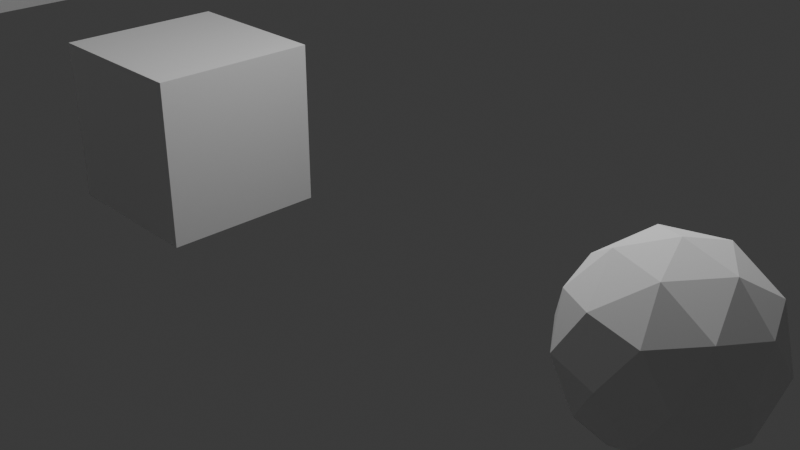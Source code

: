 # Source: 06_BlenderUI.blend  (saved by Blender 4.4.32; exported with 4.5.12 LTS)
import bpy
from mathutils import Matrix  # noqa: F401  (used for matrix-valued properties, if any)

bpy.ops.wm.read_factory_settings(use_empty=True)
scene = bpy.context.scene
scene.name = 'Scene'

# ---- collections
col_collection = bpy.data.collections.new('Collection'); scene.collection.children.link(col_collection)

# ---- materials (node trees are filled in below, after node groups)
mat_material = bpy.data.materials.new('Material')
mat_material.alpha_threshold = 0.0
mat_material.roughness = 0.5
mat_material.line_color = (0.0, 0.0, 0.0, 1.0)

# ---- material node trees
mat_material.use_nodes = True; mat_material.node_tree.nodes.clear()
_N = mat_material.node_tree.nodes; _L = mat_material.node_tree.links
n0 = _N.new('ShaderNodeOutputMaterial'); n0.name = 'Material Output'; n0.location = (300, 300)
n1 = _N.new('ShaderNodeBsdfPrincipled'); n1.name = 'Principled BSDF'; n1.location = (10, 300)
n1.inputs[3].default_value = 1.45
_L.new(n1.outputs[0], n0.inputs[0])
n0.is_active_output = True

# ---- world
world_world = bpy.data.worlds.new('World'); scene.world = world_world
world_world.use_nodes = True; world_world.node_tree.nodes.clear()
_N = world_world.node_tree.nodes; _L = world_world.node_tree.links
n0 = _N.new('ShaderNodeOutputWorld'); n0.name = 'World Output'; n0.location = (300, 300)
n1 = _N.new('ShaderNodeBackground'); n1.name = 'Background'; n1.location = (10, 300)
n1.inputs[0].default_value = (0.05088, 0.05088, 0.05088, 1.0)
_L.new(n1.outputs[0], n0.inputs[0])
n0.is_active_output = True
world_world.color = (0.05088, 0.05088, 0.05088)
world_world.sun_shadow_jitter_overblur = 0.0

# ---- cameras
cam_camera = bpy.data.cameras.new('Camera')
cam_camera.clip_end = 100.0
cam_camera.ortho_scale = 7.314

# ---- lights
light_light = bpy.data.lights.new('Light', 'POINT')
light_light.energy = 1000.0
light_light.shadow_soft_size = 0.1

# ---- meshes
me_cube = bpy.data.meshes.new('Cube')
me_cube.from_pydata([(1.0, 1.0, 1.0), (1.0, 1.0, -1.0), (1.0, -1.0, 1.0), (1.0, -1.0, -1.0), (-1.0, 1.0, 1.0), (-1.0, 1.0, -1.0), (-1.0, -1.0, 1.0), (-1.0, -1.0, -1.0)], [], [(0, 4, 6, 2), (3, 2, 6, 7), (7, 6, 4, 5), (5, 1, 3, 7), (1, 0, 2, 3), (5, 4, 0, 1)])
_uv = me_cube.uv_layers.new(name='UVMap')
_uv.uv.foreach_set('vector', [0.625, 0.5, 0.875, 0.5, 0.875, 0.75, 0.625, 0.75, 0.375, 0.75, 0.625, 0.75, 0.625, 1.0, 0.375, 1.0, 0.375, 0.0, 0.625, 0.0, 0.625, 0.25, 0.375, 0.25, 0.125, 0.5, 0.375, 0.5, 0.375, 0.75, 0.125, 0.75, 0.375, 0.5, 0.625, 0.5, 0.625, 0.75, 0.375, 0.75, 0.375, 0.25, 0.625, 0.25, 0.625, 0.5, 0.375, 0.5])
me_cube.materials.append(mat_material)
me_cube.use_mirror_vertex_groups = False
me_cube.update()
me_icosphere = bpy.data.meshes.new('Icosphere')
me_icosphere.from_pydata([(0.0, 0.0, -1.0), (0.7236, -0.5257, -0.4472), (-0.2764, -0.8506, -0.4472), (-0.8944, 0.0, -0.4472), (-0.2764, 0.8506, -0.4472), (0.7236, 0.5257, -0.4472), (0.2764, -0.8506, 0.4472), (-0.7236, -0.5257, 0.4472), (-0.7236, 0.5257, 0.4472), (0.2764, 0.8506, 0.4472), (0.8944, 0.0, 0.4472), (0.0, 0.0, 1.0), (-0.1625, -0.5, -0.8507), (0.4253, -0.309, -0.8507), (0.2629, -0.809, -0.5257), (0.8506, 0.0, -0.5257), (0.4253, 0.309, -0.8507), (-0.5257, 0.0, -0.8507), (-0.6882, -0.5, -0.5257), (-0.1625, 0.5, -0.8507), (-0.6882, 0.5, -0.5257), (0.2629, 0.809, -0.5257), (0.9511, -0.309, 0.0), (0.9511, 0.309, 0.0), (0.0, -1.0, 0.0), (0.5878, -0.809, 0.0), (-0.9511, -0.309, 0.0), (-0.5878, -0.809, 0.0), (-0.5878, 0.809, 0.0), (-0.9511, 0.309, 0.0), (0.5878, 0.809, 0.0), (0.0, 1.0, 0.0), (0.6882, -0.5, 0.5257), (-0.2629, -0.809, 0.5257), (-0.8506, 0.0, 0.5257), (-0.2629, 0.809, 0.5257), (0.6882, 0.5, 0.5257), (0.1625, -0.5, 0.8507), (0.5257, 0.0, 0.8507), (-0.4253, -0.309, 0.8507), (-0.4253, 0.309, 0.8507), (0.1625, 0.5, 0.8507)], [], [(0, 13, 12), (1, 13, 15), (0, 12, 17), (0, 17, 19), (0, 19, 16), (1, 15, 22), (2, 14, 24), (3, 18, 26), (4, 20, 28), (5, 21, 30), (1, 22, 25), (2, 24, 27), (3, 26, 29), (4, 28, 31), (5, 30, 23), (6, 32, 37), (7, 33, 39), (8, 34, 40), (9, 35, 41), (10, 36, 38), (38, 41, 11), (38, 36, 41), (36, 9, 41), (41, 40, 11), (41, 35, 40), (35, 8, 40), (40, 39, 11), (40, 34, 39), (34, 7, 39), (39, 37, 11), (39, 33, 37), (33, 6, 37), (37, 38, 11), (37, 32, 38), (32, 10, 38), (23, 36, 10), (23, 30, 36), (30, 9, 36), (31, 35, 9), (31, 28, 35), (28, 8, 35), (29, 34, 8), (29, 26, 34), (26, 7, 34), (27, 33, 7), (27, 24, 33), (24, 6, 33), (25, 32, 6), (25, 22, 32), (22, 10, 32), (30, 31, 9), (30, 21, 31), (21, 4, 31), (28, 29, 8), (28, 20, 29), (20, 3, 29), (26, 27, 7), (26, 18, 27), (18, 2, 27), (24, 25, 6), (24, 14, 25), (14, 1, 25), (22, 23, 10), (22, 15, 23), (15, 5, 23), (16, 21, 5), (16, 19, 21), (19, 4, 21), (19, 20, 4), (19, 17, 20), (17, 3, 20), (17, 18, 3), (17, 12, 18), (12, 2, 18), (15, 16, 5), (15, 13, 16), (13, 0, 16), (12, 14, 2), (12, 13, 14), (13, 1, 14)])
_uv = me_icosphere.uv_layers.new(name='UVMap')
_uv.uv.foreach_set('vector', [0.1818, 0.0, 0.2273, 0.07873, 0.1364, 0.07873, 0.2727, 0.1575, 0.3182, 0.07873, 0.3636, 0.1575, 0.9091, 0.0, 0.9545, 0.07873, 0.8636, 0.07873, 0.7273, 0.0, 0.7727, 0.07873, 0.6818, 0.07873, 0.5455, 0.0, 0.5909, 0.07873, 0.5, 0.07873, 0.2727, 0.1575, 0.3636, 0.1575, 0.3182, 0.2362, 0.09091, 0.1575, 0.1818, 0.1575, 0.1364, 0.2362, 0.8182, 0.1575, 0.9091, 0.1575, 0.8636, 0.2362, 0.6364, 0.1575, 0.7273, 0.1575, 0.6818, 0.2362, 0.4545, 0.1575, 0.5455, 0.1575, 0.5, 0.2362, 0.2727, 0.1575, 0.3182, 0.2362, 0.2273, 0.2362, 0.09091, 0.1575, 0.1364, 0.2362, 0.04546, 0.2362, 0.8182, 0.1575, 0.8636, 0.2362, 0.7727, 0.2362, 0.6364, 0.1575, 0.6818, 0.2362, 0.5909, 0.2362, 0.4545, 0.1575, 0.5, 0.2362, 0.4091, 0.2362, 0.1818, 0.3149, 0.2727, 0.3149, 0.2273, 0.3937, 0.0, 0.3149, 0.09091, 0.3149, 0.04546, 0.3937, 0.7273, 0.3149, 0.8182, 0.3149, 0.7727, 0.3937, 0.5455, 0.3149, 0.6364, 0.3149, 0.5909, 0.3937, 0.3636, 0.3149, 0.4545, 0.3149, 0.4091, 0.3937, 0.4091, 0.3937, 0.5, 0.3937, 0.4545, 0.4724, 0.4091, 0.3937, 0.4545, 0.3149, 0.5, 0.3937, 0.4545, 0.3149, 0.5455, 0.3149, 0.5, 0.3937, 0.5909, 0.3937, 0.6818, 0.3937, 0.6364, 0.4724, 0.5909, 0.3937, 0.6364, 0.3149, 0.6818, 0.3937, 0.6364, 0.3149, 0.7273, 0.3149, 0.6818, 0.3937, 0.7727, 0.3937, 0.8636, 0.3937, 0.8182, 0.4724, 0.7727, 0.3937, 0.8182, 0.3149, 0.8636, 0.3937, 0.8182, 0.3149, 0.9091, 0.3149, 0.8636, 0.3937, 0.04546, 0.3937, 0.1364, 0.3937, 0.09091, 0.4724, 0.04546, 0.3937, 0.09091, 0.3149, 0.1364, 0.3937, 0.09091, 0.3149, 0.1818, 0.3149, 0.1364, 0.3937, 0.2273, 0.3937, 0.3182, 0.3937, 0.2727, 0.4724, 0.2273, 0.3937, 0.2727, 0.3149, 0.3182, 0.3937, 0.2727, 0.3149, 0.3636, 0.3149, 0.3182, 0.3937, 0.4091, 0.2362, 0.4545, 0.3149, 0.3636, 0.3149, 0.4091, 0.2362, 0.5, 0.2362, 0.4545, 0.3149, 0.5, 0.2362, 0.5455, 0.3149, 0.4545, 0.3149, 0.5909, 0.2362, 0.6364, 0.3149, 0.5455, 0.3149, 0.5909, 0.2362, 0.6818, 0.2362, 0.6364, 0.3149, 0.6818, 0.2362, 0.7273, 0.3149, 0.6364, 0.3149, 0.7727, 0.2362, 0.8182, 0.3149, 0.7273, 0.3149, 0.7727, 0.2362, 0.8636, 0.2362, 0.8182, 0.3149, 0.8636, 0.2362, 0.9091, 0.3149, 0.8182, 0.3149, 0.04546, 0.2362, 0.09091, 0.3149, 0.0, 0.3149, 0.04546, 0.2362, 0.1364, 0.2362, 0.09091, 0.3149, 0.1364, 0.2362, 0.1818, 0.3149, 0.09091, 0.3149, 0.2273, 0.2362, 0.2727, 0.3149, 0.1818, 0.3149, 0.2273, 0.2362, 0.3182, 0.2362, 0.2727, 0.3149, 0.3182, 0.2362, 0.3636, 0.3149, 0.2727, 0.3149, 0.5, 0.2362, 0.5909, 0.2362, 0.5455, 0.3149, 0.5, 0.2362, 0.5455, 0.1575, 0.5909, 0.2362, 0.5455, 0.1575, 0.6364, 0.1575, 0.5909, 0.2362, 0.6818, 0.2362, 0.7727, 0.2362, 0.7273, 0.3149, 0.6818, 0.2362, 0.7273, 0.1575, 0.7727, 0.2362, 0.7273, 0.1575, 0.8182, 0.1575, 0.7727, 0.2362, 0.8636, 0.2362, 0.9545, 0.2362, 0.9091, 0.3149, 0.8636, 0.2362, 0.9091, 0.1575, 0.9545, 0.2362, 0.9091, 0.1575, 1.0, 0.1575, 0.9545, 0.2362, 0.1364, 0.2362, 0.2273, 0.2362, 0.1818, 0.3149, 0.1364, 0.2362, 0.1818, 0.1575, 0.2273, 0.2362, 0.1818, 0.1575, 0.2727, 0.1575, 0.2273, 0.2362, 0.3182, 0.2362, 0.4091, 0.2362, 0.3636, 0.3149, 0.3182, 0.2362, 0.3636, 0.1575, 0.4091, 0.2362, 0.3636, 0.1575, 0.4545, 0.1575, 0.4091, 0.2362, 0.5, 0.07873, 0.5455, 0.1575, 0.4545, 0.1575, 0.5, 0.07873, 0.5909, 0.07873, 0.5455, 0.1575, 0.5909, 0.07873, 0.6364, 0.1575, 0.5455, 0.1575, 0.6818, 0.07873, 0.7273, 0.1575, 0.6364, 0.1575, 0.6818, 0.07873, 0.7727, 0.07873, 0.7273, 0.1575, 0.7727, 0.07873, 0.8182, 0.1575, 0.7273, 0.1575, 0.8636, 0.07873, 0.9091, 0.1575, 0.8182, 0.1575, 0.8636, 0.07873, 0.9545, 0.07873, 0.9091, 0.1575, 0.9545, 0.07873, 1.0, 0.1575, 0.9091, 0.1575, 0.3636, 0.1575, 0.4091, 0.07873, 0.4545, 0.1575, 0.3636, 0.1575, 0.3182, 0.07873, 0.4091, 0.07873, 0.3182, 0.07873, 0.3636, 0.0, 0.4091, 0.07873, 0.1364, 0.07873, 0.1818, 0.1575, 0.09091, 0.1575, 0.1364, 0.07873, 0.2273, 0.07873, 0.1818, 0.1575, 0.2273, 0.07873, 0.2727, 0.1575, 0.1818, 0.1575])
me_icosphere.update()
me_cube_001 = bpy.data.meshes.new('Cube.001')
me_cube_001.from_pydata([(-1.265, -11.38, -1.846), (-1.265, -11.38, 1.846), (-1.265, 11.38, -1.846), (-1.265, 11.38, 1.846), (1.265, -11.38, -1.846), (1.265, -11.38, 1.846), (1.265, 11.38, -1.846), (1.265, 11.38, 1.846)], [], [(0, 1, 3, 2), (2, 3, 7, 6), (6, 7, 5, 4), (4, 5, 1, 0), (2, 6, 4, 0), (7, 3, 1, 5)])
_uv = me_cube_001.uv_layers.new(name='UVMap')
_uv.uv.foreach_set('vector', [0.375, 0.0, 0.625, 0.0, 0.625, 0.25, 0.375, 0.25, 0.375, 0.25, 0.625, 0.25, 0.625, 0.5, 0.375, 0.5, 0.375, 0.5, 0.625, 0.5, 0.625, 0.75, 0.375, 0.75, 0.375, 0.75, 0.625, 0.75, 0.625, 1.0, 0.375, 1.0, 0.125, 0.5, 0.375, 0.5, 0.375, 0.75, 0.125, 0.75, 0.625, 0.5, 0.875, 0.5, 0.875, 0.75, 0.625, 0.75])
me_cube_001.update()
me_cube_002 = bpy.data.meshes.new('Cube.002')
me_cube_002.from_pydata([(-0.3926, -0.6392, -3.589), (-0.3926, -0.6392, 3.589), (-0.3926, 0.6392, -3.589), (-0.3926, 0.6392, 3.589), (0.3926, -0.6392, -3.589), (0.3926, -0.6392, 3.589), (0.3926, 0.6392, -3.589), (0.3926, 0.6392, 3.589)], [], [(0, 1, 3, 2), (2, 3, 7, 6), (6, 7, 5, 4), (4, 5, 1, 0), (2, 6, 4, 0), (7, 3, 1, 5)])
_uv = me_cube_002.uv_layers.new(name='UVMap')
_uv.uv.foreach_set('vector', [0.375, 0.0, 0.625, 0.0, 0.625, 0.25, 0.375, 0.25, 0.375, 0.25, 0.625, 0.25, 0.625, 0.5, 0.375, 0.5, 0.375, 0.5, 0.625, 0.5, 0.625, 0.75, 0.375, 0.75, 0.375, 0.75, 0.625, 0.75, 0.625, 1.0, 0.375, 1.0, 0.125, 0.5, 0.375, 0.5, 0.375, 0.75, 0.125, 0.75, 0.625, 0.5, 0.875, 0.5, 0.875, 0.75, 0.625, 0.75])
me_cube_002.update()
me_cylinder = bpy.data.meshes.new('Cylinder')
me_cylinder.from_pydata([(0.0, 1.778, -2.03), (0.0, 1.778, 2.03), (0.1595, 1.744, -2.03), (0.1595, 1.744, 2.03), (0.3129, 1.642, -2.03), (0.3129, 1.642, 2.03), (0.4542, 1.478, -2.03), (0.4542, 1.478, 2.03), (0.5781, 1.257, -2.03), (0.5781, 1.257, 2.03), (0.6797, 0.9876, -2.03), (0.6797, 0.9876, 2.03), (0.7553, 0.6803, -2.03), (0.7553, 0.6803, 2.03), (0.8018, 0.3468, -2.03), (0.8018, 0.3468, 2.03), (0.8175, 0.0, -2.03), (0.8175, 0.0, 2.03), (0.8018, -0.3468, -2.03), (0.8018, -0.3468, 2.03), (0.7553, -0.6803, -2.03), (0.7553, -0.6803, 2.03), (0.6797, -0.9876, -2.03), (0.6797, -0.9876, 2.03), (0.5781, -1.257, -2.03), (0.5781, -1.257, 2.03), (0.4542, -1.478, -2.03), (0.4542, -1.478, 2.03), (0.3129, -1.642, -2.03), (0.3129, -1.642, 2.03), (0.1595, -1.744, -2.03), (0.1595, -1.744, 2.03), (0.0, -1.778, -2.03), (0.0, -1.778, 2.03), (-0.1595, -1.744, -2.03), (-0.1595, -1.744, 2.03), (-0.3129, -1.642, -2.03), (-0.3129, -1.642, 2.03), (-0.4542, -1.478, -2.03), (-0.4542, -1.478, 2.03), (-0.5781, -1.257, -2.03), (-0.5781, -1.257, 2.03), (-0.6797, -0.9876, -2.03), (-0.6797, -0.9876, 2.03), (-0.7553, -0.6803, -2.03), (-0.7553, -0.6803, 2.03), (-0.8018, -0.3468, -2.03), (-0.8018, -0.3468, 2.03), (-0.8175, 0.0, -2.03), (-0.8175, 0.0, 2.03), (-0.8018, 0.3468, -2.03), (-0.8018, 0.3468, 2.03), (-0.7553, 0.6803, -2.03), (-0.7553, 0.6803, 2.03), (-0.6797, 0.9876, -2.03), (-0.6797, 0.9876, 2.03), (-0.5781, 1.257, -2.03), (-0.5781, 1.257, 2.03), (-0.4542, 1.478, -2.03), (-0.4542, 1.478, 2.03), (-0.3129, 1.642, -2.03), (-0.3129, 1.642, 2.03), (-0.1595, 1.744, -2.03), (-0.1595, 1.744, 2.03)], [], [(0, 1, 3, 2), (2, 3, 5, 4), (4, 5, 7, 6), (6, 7, 9, 8), (8, 9, 11, 10), (10, 11, 13, 12), (12, 13, 15, 14), (14, 15, 17, 16), (16, 17, 19, 18), (18, 19, 21, 20), (20, 21, 23, 22), (22, 23, 25, 24), (24, 25, 27, 26), (26, 27, 29, 28), (28, 29, 31, 30), (30, 31, 33, 32), (32, 33, 35, 34), (34, 35, 37, 36), (36, 37, 39, 38), (38, 39, 41, 40), (40, 41, 43, 42), (42, 43, 45, 44), (44, 45, 47, 46), (46, 47, 49, 48), (48, 49, 51, 50), (50, 51, 53, 52), (52, 53, 55, 54), (54, 55, 57, 56), (56, 57, 59, 58), (58, 59, 61, 60), (3, 1, 63, 61, 59, 57, 55, 53, 51, 49, 47, 45, 43, 41, 39, 37, 35, 33, 31, 29, 27, 25, 23, 21, 19, 17, 15, 13, 11, 9, 7, 5), (60, 61, 63, 62), (62, 63, 1, 0), (0, 2, 4, 6, 8, 10, 12, 14, 16, 18, 20, 22, 24, 26, 28, 30, 32, 34, 36, 38, 40, 42, 44, 46, 48, 50, 52, 54, 56, 58, 60, 62)])
_uv = me_cylinder.uv_layers.new(name='UVMap')
_uv.uv.foreach_set('vector', [1.0, 0.5, 1.0, 1.0, 0.9688, 1.0, 0.9688, 0.5, 0.9688, 0.5, 0.9688, 1.0, 0.9375, 1.0, 0.9375, 0.5, 0.9375, 0.5, 0.9375, 1.0, 0.9062, 1.0, 0.9062, 0.5, 0.9062, 0.5, 0.9062, 1.0, 0.875, 1.0, 0.875, 0.5, 0.875, 0.5, 0.875, 1.0, 0.8438, 1.0, 0.8438, 0.5, 0.8438, 0.5, 0.8438, 1.0, 0.8125, 1.0, 0.8125, 0.5, 0.8125, 0.5, 0.8125, 1.0, 0.7812, 1.0, 0.7812, 0.5, 0.7812, 0.5, 0.7812, 1.0, 0.75, 1.0, 0.75, 0.5, 0.75, 0.5, 0.75, 1.0, 0.7188, 1.0, 0.7188, 0.5, 0.7188, 0.5, 0.7188, 1.0, 0.6875, 1.0, 0.6875, 0.5, 0.6875, 0.5, 0.6875, 1.0, 0.6562, 1.0, 0.6562, 0.5, 0.6562, 0.5, 0.6562, 1.0, 0.625, 1.0, 0.625, 0.5, 0.625, 0.5, 0.625, 1.0, 0.5938, 1.0, 0.5938, 0.5, 0.5938, 0.5, 0.5938, 1.0, 0.5625, 1.0, 0.5625, 0.5, 0.5625, 0.5, 0.5625, 1.0, 0.5312, 1.0, 0.5312, 0.5, 0.5312, 0.5, 0.5312, 1.0, 0.5, 1.0, 0.5, 0.5, 0.5, 0.5, 0.5, 1.0, 0.4688, 1.0, 0.4688, 0.5, 0.4688, 0.5, 0.4688, 1.0, 0.4375, 1.0, 0.4375, 0.5, 0.4375, 0.5, 0.4375, 1.0, 0.4062, 1.0, 0.4062, 0.5, 0.4062, 0.5, 0.4062, 1.0, 0.375, 1.0, 0.375, 0.5, 0.375, 0.5, 0.375, 1.0, 0.3438, 1.0, 0.3438, 0.5, 0.3438, 0.5, 0.3438, 1.0, 0.3125, 1.0, 0.3125, 0.5, 0.3125, 0.5, 0.3125, 1.0, 0.2812, 1.0, 0.2812, 0.5, 0.2812, 0.5, 0.2812, 1.0, 0.25, 1.0, 0.25, 0.5, 0.25, 0.5, 0.25, 1.0, 0.2188, 1.0, 0.2188, 0.5, 0.2188, 0.5, 0.2188, 1.0, 0.1875, 1.0, 0.1875, 0.5, 0.1875, 0.5, 0.1875, 1.0, 0.1562, 1.0, 0.1562, 0.5, 0.1562, 0.5, 0.1562, 1.0, 0.125, 1.0, 0.125, 0.5, 0.125, 0.5, 0.125, 1.0, 0.09375, 1.0, 0.09375, 0.5, 0.09375, 0.5, 0.09375, 1.0, 0.0625, 1.0, 0.0625, 0.5, 0.2968, 0.4854, 0.25, 0.49, 0.2032, 0.4854, 0.1582, 0.4717, 0.1167, 0.4496, 0.08029, 0.4197, 0.05045, 0.3833, 0.02827, 0.3418, 0.01461, 0.2968, 0.01, 0.25, 0.01461, 0.2032, 0.02827, 0.1582, 0.05045, 0.1167, 0.08029, 0.08029, 0.1167, 0.05045, 0.1582, 0.02827, 0.2032, 0.01461, 0.25, 0.01, 0.2968, 0.01461, 0.3418, 0.02827, 0.3833, 0.05045, 0.4197, 0.08029, 0.4496, 0.1167, 0.4717, 0.1582, 0.4854, 0.2032, 0.49, 0.25, 0.4854, 0.2968, 0.4717, 0.3418, 0.4496, 0.3833, 0.4197, 0.4197, 0.3833, 0.4496, 0.3418, 0.4717, 0.0625, 0.5, 0.0625, 1.0, 0.03125, 1.0, 0.03125, 0.5, 0.03125, 0.5, 0.03125, 1.0, 0.0, 1.0, 0.0, 0.5, 0.75, 0.49, 0.7968, 0.4854, 0.8418, 0.4717, 0.8833, 0.4496, 0.9197, 0.4197, 0.9496, 0.3833, 0.9717, 0.3418, 0.9854, 0.2968, 0.99, 0.25, 0.9854, 0.2032, 0.9717, 0.1582, 0.9496, 0.1167, 0.9197, 0.08029, 0.8833, 0.05045, 0.8418, 0.02827, 0.7968, 0.01461, 0.75, 0.01, 0.7032, 0.01461, 0.6582, 0.02827, 0.6167, 0.05045, 0.5803, 0.08029, 0.5504, 0.1167, 0.5283, 0.1582, 0.5146, 0.2032, 0.51, 0.25, 0.5146, 0.2968, 0.5283, 0.3418, 0.5504, 0.3833, 0.5803, 0.4197, 0.6167, 0.4496, 0.6582, 0.4717, 0.7032, 0.4854])
me_cylinder.update()
me_cube_003 = bpy.data.meshes.new('Cube.003')
me_cube_003.from_pydata([(-1.346, -0.4574, -0.6748), (-1.346, -0.4574, 0.6748), (-1.346, 0.4574, -0.6748), (-1.346, 0.4574, 0.6748), (1.346, -0.4574, -0.6748), (1.346, -0.4574, 0.6748), (1.346, 0.4574, -0.6748), (1.346, 0.4574, 0.6748), (-1.346, -0.4574, 2.462), (-1.346, -0.4574, 3.811), (-1.346, 0.4574, 2.462), (-1.346, 0.4574, 3.811), (1.346, -0.4574, 2.462), (1.346, -0.4574, 3.811), (1.346, 0.4574, 2.462), (1.346, 0.4574, 3.811)], [], [(0, 2, 3, 1), (2, 6, 7, 3), (6, 4, 5, 7), (4, 0, 1, 5), (2, 0, 4, 6), (7, 5, 1, 3), (8, 9, 11, 10), (10, 11, 15, 14), (14, 15, 13, 12), (12, 13, 9, 8), (10, 14, 12, 8), (15, 11, 9, 13)])
_uv = me_cube_003.uv_layers.new(name='UVMap')
_uv.uv.foreach_set('vector', [0.375, 0.0, 0.375, 0.25, 0.625, 0.25, 0.625, 0.0, 0.375, 0.25, 0.375, 0.5, 0.625, 0.5, 0.625, 0.25, 0.375, 0.5, 0.375, 0.75, 0.625, 0.75, 0.625, 0.5, 0.375, 0.75, 0.375, 1.0, 0.625, 1.0, 0.625, 0.75, 0.125, 0.5, 0.125, 0.75, 0.375, 0.75, 0.375, 0.5, 0.625, 0.5, 0.625, 0.75, 0.875, 0.75, 0.875, 0.5, 0.375, 0.0, 0.625, 0.0, 0.625, 0.25, 0.375, 0.25, 0.375, 0.25, 0.625, 0.25, 0.625, 0.5, 0.375, 0.5, 0.375, 0.5, 0.625, 0.5, 0.625, 0.75, 0.375, 0.75, 0.375, 0.75, 0.625, 0.75, 0.625, 1.0, 0.375, 1.0, 0.125, 0.5, 0.375, 0.5, 0.375, 0.75, 0.125, 0.75, 0.625, 0.5, 0.875, 0.5, 0.875, 0.75, 0.625, 0.75])
me_cube_003.update()

# ---- objects
ob_cube = bpy.data.objects.new('Cube', me_cube)
ob_light = bpy.data.objects.new('Light', light_light)
ob_camera = bpy.data.objects.new('Camera', cam_camera)
ob_icosphere = bpy.data.objects.new('Icosphere', me_icosphere)
ob_cube_001 = bpy.data.objects.new('Cube.001', me_cube_001)
ob_cube_002 = bpy.data.objects.new('Cube.002', me_cube_002)
ob_cylinder = bpy.data.objects.new('Cylinder', me_cylinder)
ob_cube_003 = bpy.data.objects.new('Cube.003', me_cube_003)

# ---- transforms, parenting, visibility, modifiers, constraints
ob_cube.location = (0.0, 0.0, 0.0)
ob_cube.lock_rotations_4d = False
ob_cube.empty_display_type = 'ARROWS'
ob_cube.lineart.crease_threshold = 0.0
ob_light.location = (4.076, 1.005, 5.904)
ob_light.rotation_euler = (0.6503, 0.05522, 1.866)
ob_light.lock_rotations_4d = False
ob_light.empty_display_type = 'ARROWS'
ob_light.color = (0.0, 0.0, 0.0, 0.0)
ob_light.lineart.crease_threshold = 0.0
ob_camera.location = (11.05, -6.926, 4.958)
ob_camera.rotation_euler = (1.109, 0.0, 0.8149)
ob_camera.scale = (2.193, 2.193, 2.193)
ob_camera.lock_rotations_4d = False
ob_camera.empty_display_type = 'ARROWS'
ob_camera.color = (0.0, 0.0, 0.0, 0.0)
ob_camera.display_type = 'WIRE'
ob_camera.lineart.crease_threshold = 0.0
ob_icosphere.location = (6.927, 0.0, 0.0)
ob_cube_001.location = (-7.535, 5.189, 1.846)
ob_cube_002.location = (-0.2863, -7.202, 3.589)
ob_cylinder.location = (5.674, -10.78, 2.03)
ob_cube_003.location = (11.95, 5.75, 0.6748)

# ---- collection membership
col_collection.objects.link(ob_cube)
col_collection.objects.link(ob_light)
col_collection.objects.link(ob_camera)
col_collection.objects.link(ob_icosphere)
col_collection.objects.link(ob_cube_001)
col_collection.objects.link(ob_cube_002)
col_collection.objects.link(ob_cylinder)
col_collection.objects.link(ob_cube_003)

# ---- scene / render settings (as saved in the file)
scene.camera = ob_camera
scene.frame_start = 1; scene.frame_end = 250; scene.frame_set(1)
scene.render.engine = 'BLENDER_EEVEE_NEXT'
bpy.context.view_layer.update()
